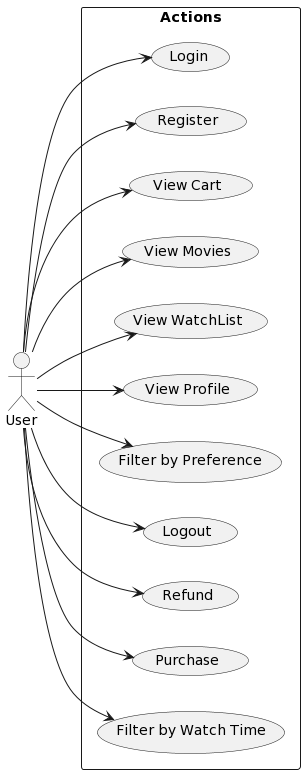

The diagram above was rendered by PlantUML. Its source (embedded in the PNG):
@startuml
left to right direction    
actor User
rectangle "Actions" as actions{
  (Login)
  (Register)
  (View Cart)
  (View Movies)
  (View WatchList)
  (View Profile)
  (Filter by Preference)
  (Logout)
  (Refund)
  (Purchase)
  (Filter by Watch Time)
}
User --> (Login)
User --> (Register)
User --> (View Cart)
User --> (View Movies)
User --> (View WatchList)
User --> (View Profile)
User --> (Filter by Preference)
User --> (Logout)
User --> (Refund)
User --> (Purchase)
User --> (Filter by Watch Time)
@enduml